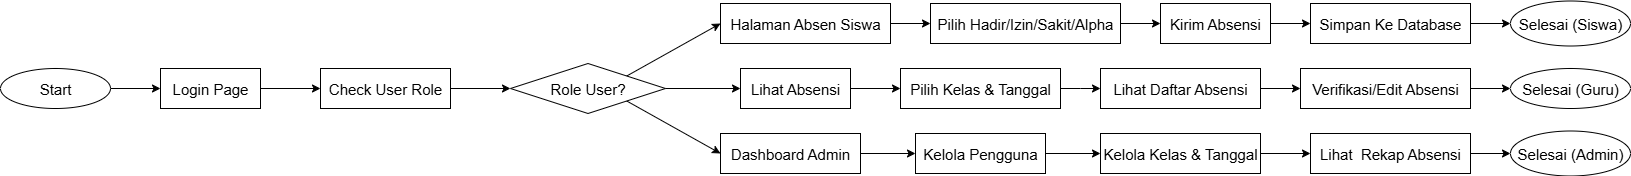

The diagram above was exported from draw.io. Its source (the exported page's mxGraphModel, read from the mxfile embedded in the PNG):
<mxGraphModel dx="2084" dy="1054" grid="1" gridSize="10" guides="1" tooltips="1" connect="1" arrows="1" fold="1" page="1" pageScale="1" pageWidth="1169" pageHeight="827" math="0" shadow="0">
  <root>
    <mxCell id="0" />
    <mxCell id="1" parent="0" />
    <mxCell id="9Q7yblB2hYeJlq0stGcD-1" value="&lt;font style=&quot;font-size: 15px;&quot;&gt;Start&lt;/font&gt;" style="ellipse;whiteSpace=wrap;html=1;" vertex="1" parent="1">
      <mxGeometry x="20" y="295" width="110" height="40" as="geometry" />
    </mxCell>
    <mxCell id="9Q7yblB2hYeJlq0stGcD-4" value="" style="endArrow=classic;html=1;rounded=0;entryX=0;entryY=0.5;entryDx=0;entryDy=0;exitX=1;exitY=0.5;exitDx=0;exitDy=0;" edge="1" parent="1" source="9Q7yblB2hYeJlq0stGcD-1" target="9Q7yblB2hYeJlq0stGcD-5">
      <mxGeometry width="50" height="50" relative="1" as="geometry">
        <mxPoint x="140" y="315" as="sourcePoint" />
        <mxPoint x="310" y="150" as="targetPoint" />
      </mxGeometry>
    </mxCell>
    <mxCell id="9Q7yblB2hYeJlq0stGcD-5" value="&lt;font style=&quot;font-size: 15px;&quot;&gt;Login Page&lt;/font&gt;" style="rounded=0;whiteSpace=wrap;html=1;" vertex="1" parent="1">
      <mxGeometry x="180" y="295" width="100" height="40" as="geometry" />
    </mxCell>
    <mxCell id="9Q7yblB2hYeJlq0stGcD-6" value="" style="endArrow=classic;html=1;rounded=0;exitX=1;exitY=0.5;exitDx=0;exitDy=0;entryX=0;entryY=0.5;entryDx=0;entryDy=0;" edge="1" parent="1" source="9Q7yblB2hYeJlq0stGcD-5" target="9Q7yblB2hYeJlq0stGcD-7">
      <mxGeometry width="50" height="50" relative="1" as="geometry">
        <mxPoint x="420" y="260" as="sourcePoint" />
        <mxPoint x="400" y="260" as="targetPoint" />
        <Array as="points" />
      </mxGeometry>
    </mxCell>
    <mxCell id="9Q7yblB2hYeJlq0stGcD-7" value="&lt;span style=&quot;font-size: 15px;&quot;&gt;&lt;font style=&quot;vertical-align: inherit;&quot;&gt;&lt;font style=&quot;vertical-align: inherit;&quot;&gt;Check User Role&lt;/font&gt;&lt;/font&gt;&lt;/span&gt;" style="rounded=0;whiteSpace=wrap;html=1;" vertex="1" parent="1">
      <mxGeometry x="340" y="295" width="130" height="40" as="geometry" />
    </mxCell>
    <mxCell id="9Q7yblB2hYeJlq0stGcD-8" value="&lt;font style=&quot;font-size: 15px;&quot;&gt;Role User?&lt;/font&gt;" style="rhombus;whiteSpace=wrap;html=1;" vertex="1" parent="1">
      <mxGeometry x="530" y="290" width="155" height="50" as="geometry" />
    </mxCell>
    <mxCell id="9Q7yblB2hYeJlq0stGcD-9" value="" style="endArrow=classic;html=1;rounded=0;entryX=0;entryY=0.5;entryDx=0;entryDy=0;exitX=1;exitY=0.5;exitDx=0;exitDy=0;" edge="1" parent="1" source="9Q7yblB2hYeJlq0stGcD-7" target="9Q7yblB2hYeJlq0stGcD-8">
      <mxGeometry width="50" height="50" relative="1" as="geometry">
        <mxPoint x="480" y="315" as="sourcePoint" />
        <mxPoint x="430" y="310" as="targetPoint" />
      </mxGeometry>
    </mxCell>
    <mxCell id="9Q7yblB2hYeJlq0stGcD-10" value="&lt;span style=&quot;font-size: 15px;&quot;&gt;Lihat Absensi&lt;/span&gt;" style="rounded=0;whiteSpace=wrap;html=1;" vertex="1" parent="1">
      <mxGeometry x="760" y="295" width="110" height="40" as="geometry" />
    </mxCell>
    <mxCell id="9Q7yblB2hYeJlq0stGcD-11" value="&lt;span style=&quot;font-size: 15px;&quot;&gt;Dashboard Admin&lt;/span&gt;" style="rounded=0;whiteSpace=wrap;html=1;" vertex="1" parent="1">
      <mxGeometry x="740" y="360" width="140" height="40" as="geometry" />
    </mxCell>
    <mxCell id="9Q7yblB2hYeJlq0stGcD-12" value="&lt;span style=&quot;font-size: 15px;&quot;&gt;Halaman Absen Siswa&lt;/span&gt;" style="rounded=0;whiteSpace=wrap;html=1;" vertex="1" parent="1">
      <mxGeometry x="740" y="230" width="170" height="40" as="geometry" />
    </mxCell>
    <mxCell id="9Q7yblB2hYeJlq0stGcD-13" value="" style="endArrow=classic;html=1;rounded=0;entryX=0;entryY=0.5;entryDx=0;entryDy=0;exitX=1;exitY=0;exitDx=0;exitDy=0;" edge="1" parent="1" source="9Q7yblB2hYeJlq0stGcD-8" target="9Q7yblB2hYeJlq0stGcD-12">
      <mxGeometry width="50" height="50" relative="1" as="geometry">
        <mxPoint x="520" y="390" as="sourcePoint" />
        <mxPoint x="570" y="340" as="targetPoint" />
      </mxGeometry>
    </mxCell>
    <mxCell id="9Q7yblB2hYeJlq0stGcD-14" value="" style="endArrow=classic;html=1;rounded=0;exitX=1;exitY=0.5;exitDx=0;exitDy=0;entryX=0;entryY=0.5;entryDx=0;entryDy=0;" edge="1" parent="1" source="9Q7yblB2hYeJlq0stGcD-8" target="9Q7yblB2hYeJlq0stGcD-10">
      <mxGeometry width="50" height="50" relative="1" as="geometry">
        <mxPoint x="520" y="390" as="sourcePoint" />
        <mxPoint x="570" y="340" as="targetPoint" />
      </mxGeometry>
    </mxCell>
    <mxCell id="9Q7yblB2hYeJlq0stGcD-15" value="" style="endArrow=classic;html=1;rounded=0;exitX=1;exitY=1;exitDx=0;exitDy=0;entryX=0;entryY=0.5;entryDx=0;entryDy=0;" edge="1" parent="1" source="9Q7yblB2hYeJlq0stGcD-8" target="9Q7yblB2hYeJlq0stGcD-11">
      <mxGeometry width="50" height="50" relative="1" as="geometry">
        <mxPoint x="520" y="390" as="sourcePoint" />
        <mxPoint x="570" y="340" as="targetPoint" />
      </mxGeometry>
    </mxCell>
    <mxCell id="9Q7yblB2hYeJlq0stGcD-16" value="&lt;span style=&quot;font-size: 15px;&quot;&gt;Pilih Kelas &amp;amp; Tanggal&lt;/span&gt;" style="rounded=0;whiteSpace=wrap;html=1;" vertex="1" parent="1">
      <mxGeometry x="920" y="295" width="160" height="40" as="geometry" />
    </mxCell>
    <mxCell id="9Q7yblB2hYeJlq0stGcD-17" value="" style="endArrow=classic;html=1;rounded=0;exitX=1;exitY=0.5;exitDx=0;exitDy=0;entryX=0;entryY=0.5;entryDx=0;entryDy=0;" edge="1" parent="1" source="9Q7yblB2hYeJlq0stGcD-10" target="9Q7yblB2hYeJlq0stGcD-16">
      <mxGeometry width="50" height="50" relative="1" as="geometry">
        <mxPoint x="520" y="390" as="sourcePoint" />
        <mxPoint x="570" y="340" as="targetPoint" />
      </mxGeometry>
    </mxCell>
    <mxCell id="9Q7yblB2hYeJlq0stGcD-18" value="&lt;span style=&quot;font-size: 15px;&quot;&gt;Kelola Pengguna&lt;/span&gt;" style="rounded=0;whiteSpace=wrap;html=1;" vertex="1" parent="1">
      <mxGeometry x="935" y="360" width="130" height="40" as="geometry" />
    </mxCell>
    <mxCell id="9Q7yblB2hYeJlq0stGcD-19" value="&lt;span style=&quot;font-size: 15px;&quot;&gt;Pilih Hadir/Izin/Sakit/Alpha&lt;/span&gt;" style="rounded=0;whiteSpace=wrap;html=1;" vertex="1" parent="1">
      <mxGeometry x="950" y="230" width="190" height="40" as="geometry" />
    </mxCell>
    <mxCell id="9Q7yblB2hYeJlq0stGcD-20" value="&lt;span style=&quot;font-size: 15px;&quot;&gt;Lihat Daftar Absensi&lt;/span&gt;" style="rounded=0;whiteSpace=wrap;html=1;" vertex="1" parent="1">
      <mxGeometry x="1120" y="295" width="160" height="40" as="geometry" />
    </mxCell>
    <mxCell id="9Q7yblB2hYeJlq0stGcD-21" value="&lt;span style=&quot;font-size: 15px;&quot;&gt;Kelola Kelas &amp;amp; Tanggal&lt;/span&gt;" style="rounded=0;whiteSpace=wrap;html=1;" vertex="1" parent="1">
      <mxGeometry x="1120" y="360" width="160" height="40" as="geometry" />
    </mxCell>
    <mxCell id="9Q7yblB2hYeJlq0stGcD-22" value="&lt;span style=&quot;font-size: 15px;&quot;&gt;Kirim Absensi&lt;/span&gt;" style="rounded=0;whiteSpace=wrap;html=1;" vertex="1" parent="1">
      <mxGeometry x="1180" y="230" width="110" height="40" as="geometry" />
    </mxCell>
    <mxCell id="9Q7yblB2hYeJlq0stGcD-23" value="&lt;span style=&quot;font-size: 15px;&quot;&gt;Lihat&amp;nbsp; Rekap Absensi&lt;/span&gt;" style="rounded=0;whiteSpace=wrap;html=1;" vertex="1" parent="1">
      <mxGeometry x="1330" y="360" width="160" height="40" as="geometry" />
    </mxCell>
    <mxCell id="9Q7yblB2hYeJlq0stGcD-24" value="&lt;span style=&quot;font-size: 15px;&quot;&gt;Verifikasi/Edit Absensi&lt;/span&gt;" style="rounded=0;whiteSpace=wrap;html=1;" vertex="1" parent="1">
      <mxGeometry x="1320" y="295" width="170" height="40" as="geometry" />
    </mxCell>
    <mxCell id="9Q7yblB2hYeJlq0stGcD-25" value="&lt;span style=&quot;font-size: 15px;&quot;&gt;Simpan Ke Database&lt;/span&gt;" style="rounded=0;whiteSpace=wrap;html=1;" vertex="1" parent="1">
      <mxGeometry x="1330" y="230" width="160" height="40" as="geometry" />
    </mxCell>
    <mxCell id="9Q7yblB2hYeJlq0stGcD-26" value="&lt;span style=&quot;font-size: 15px;&quot;&gt;Selesai (Siswa)&lt;/span&gt;" style="ellipse;whiteSpace=wrap;html=1;" vertex="1" parent="1">
      <mxGeometry x="1530" y="227.5" width="120" height="45" as="geometry" />
    </mxCell>
    <mxCell id="9Q7yblB2hYeJlq0stGcD-27" value="&lt;span style=&quot;font-size: 15px;&quot;&gt;Selesai (Guru)&lt;/span&gt;" style="ellipse;whiteSpace=wrap;html=1;" vertex="1" parent="1">
      <mxGeometry x="1530" y="295" width="120" height="40" as="geometry" />
    </mxCell>
    <mxCell id="9Q7yblB2hYeJlq0stGcD-28" value="&lt;span style=&quot;font-size: 15px;&quot;&gt;Selesai (Admin)&lt;/span&gt;" style="ellipse;whiteSpace=wrap;html=1;" vertex="1" parent="1">
      <mxGeometry x="1530" y="357.5" width="120" height="45" as="geometry" />
    </mxCell>
    <mxCell id="9Q7yblB2hYeJlq0stGcD-29" value="" style="endArrow=classic;html=1;rounded=0;exitX=1;exitY=0.5;exitDx=0;exitDy=0;entryX=0;entryY=0.5;entryDx=0;entryDy=0;" edge="1" parent="1" source="9Q7yblB2hYeJlq0stGcD-12" target="9Q7yblB2hYeJlq0stGcD-19">
      <mxGeometry width="50" height="50" relative="1" as="geometry">
        <mxPoint x="1020" y="370" as="sourcePoint" />
        <mxPoint x="1070" y="320" as="targetPoint" />
      </mxGeometry>
    </mxCell>
    <mxCell id="9Q7yblB2hYeJlq0stGcD-30" value="" style="endArrow=classic;html=1;rounded=0;exitX=1;exitY=0.5;exitDx=0;exitDy=0;entryX=0;entryY=0.5;entryDx=0;entryDy=0;" edge="1" parent="1" source="9Q7yblB2hYeJlq0stGcD-11" target="9Q7yblB2hYeJlq0stGcD-18">
      <mxGeometry width="50" height="50" relative="1" as="geometry">
        <mxPoint x="1020" y="370" as="sourcePoint" />
        <mxPoint x="1070" y="320" as="targetPoint" />
      </mxGeometry>
    </mxCell>
    <mxCell id="9Q7yblB2hYeJlq0stGcD-31" value="" style="endArrow=classic;html=1;rounded=0;exitX=1;exitY=0.5;exitDx=0;exitDy=0;entryX=0;entryY=0.5;entryDx=0;entryDy=0;" edge="1" parent="1" source="9Q7yblB2hYeJlq0stGcD-19" target="9Q7yblB2hYeJlq0stGcD-22">
      <mxGeometry width="50" height="50" relative="1" as="geometry">
        <mxPoint x="1020" y="370" as="sourcePoint" />
        <mxPoint x="1070" y="320" as="targetPoint" />
      </mxGeometry>
    </mxCell>
    <mxCell id="9Q7yblB2hYeJlq0stGcD-32" value="" style="endArrow=classic;html=1;rounded=0;exitX=1;exitY=0.5;exitDx=0;exitDy=0;entryX=0;entryY=0.5;entryDx=0;entryDy=0;" edge="1" parent="1" source="9Q7yblB2hYeJlq0stGcD-16" target="9Q7yblB2hYeJlq0stGcD-20">
      <mxGeometry width="50" height="50" relative="1" as="geometry">
        <mxPoint x="1020" y="370" as="sourcePoint" />
        <mxPoint x="1070" y="320" as="targetPoint" />
        <Array as="points">
          <mxPoint x="1100" y="315" />
        </Array>
      </mxGeometry>
    </mxCell>
    <mxCell id="9Q7yblB2hYeJlq0stGcD-33" value="" style="endArrow=classic;html=1;rounded=0;exitX=1;exitY=0.5;exitDx=0;exitDy=0;entryX=0;entryY=0.5;entryDx=0;entryDy=0;" edge="1" parent="1" source="9Q7yblB2hYeJlq0stGcD-18" target="9Q7yblB2hYeJlq0stGcD-21">
      <mxGeometry width="50" height="50" relative="1" as="geometry">
        <mxPoint x="1020" y="370" as="sourcePoint" />
        <mxPoint x="1070" y="320" as="targetPoint" />
      </mxGeometry>
    </mxCell>
    <mxCell id="9Q7yblB2hYeJlq0stGcD-34" value="" style="endArrow=classic;html=1;rounded=0;exitX=1;exitY=0.5;exitDx=0;exitDy=0;entryX=0;entryY=0.5;entryDx=0;entryDy=0;" edge="1" parent="1" source="9Q7yblB2hYeJlq0stGcD-20" target="9Q7yblB2hYeJlq0stGcD-24">
      <mxGeometry width="50" height="50" relative="1" as="geometry">
        <mxPoint x="1250" y="385" as="sourcePoint" />
        <mxPoint x="1300" y="335" as="targetPoint" />
      </mxGeometry>
    </mxCell>
    <mxCell id="9Q7yblB2hYeJlq0stGcD-35" value="" style="endArrow=classic;html=1;rounded=0;exitX=1;exitY=0.5;exitDx=0;exitDy=0;entryX=0;entryY=0.5;entryDx=0;entryDy=0;" edge="1" parent="1" source="9Q7yblB2hYeJlq0stGcD-22" target="9Q7yblB2hYeJlq0stGcD-25">
      <mxGeometry width="50" height="50" relative="1" as="geometry">
        <mxPoint x="1020" y="370" as="sourcePoint" />
        <mxPoint x="1070" y="320" as="targetPoint" />
      </mxGeometry>
    </mxCell>
    <mxCell id="9Q7yblB2hYeJlq0stGcD-37" value="" style="endArrow=classic;html=1;rounded=0;exitX=1;exitY=0.5;exitDx=0;exitDy=0;entryX=0;entryY=0.5;entryDx=0;entryDy=0;" edge="1" parent="1" source="9Q7yblB2hYeJlq0stGcD-21" target="9Q7yblB2hYeJlq0stGcD-23">
      <mxGeometry width="50" height="50" relative="1" as="geometry">
        <mxPoint x="1020" y="370" as="sourcePoint" />
        <mxPoint x="1070" y="320" as="targetPoint" />
      </mxGeometry>
    </mxCell>
    <mxCell id="9Q7yblB2hYeJlq0stGcD-38" value="" style="endArrow=classic;html=1;rounded=0;exitX=1;exitY=0.5;exitDx=0;exitDy=0;entryX=0;entryY=0.5;entryDx=0;entryDy=0;" edge="1" parent="1" source="9Q7yblB2hYeJlq0stGcD-25" target="9Q7yblB2hYeJlq0stGcD-26">
      <mxGeometry width="50" height="50" relative="1" as="geometry">
        <mxPoint x="1490" y="230" as="sourcePoint" />
        <mxPoint x="1540" y="180" as="targetPoint" />
        <Array as="points" />
      </mxGeometry>
    </mxCell>
    <mxCell id="9Q7yblB2hYeJlq0stGcD-39" value="" style="endArrow=classic;html=1;rounded=0;exitX=1;exitY=0.5;exitDx=0;exitDy=0;entryX=0;entryY=0.5;entryDx=0;entryDy=0;" edge="1" parent="1" source="9Q7yblB2hYeJlq0stGcD-24" target="9Q7yblB2hYeJlq0stGcD-27">
      <mxGeometry width="50" height="50" relative="1" as="geometry">
        <mxPoint x="1500" y="380" as="sourcePoint" />
        <mxPoint x="1550" y="330" as="targetPoint" />
      </mxGeometry>
    </mxCell>
    <mxCell id="9Q7yblB2hYeJlq0stGcD-40" value="" style="endArrow=classic;html=1;rounded=0;entryX=0;entryY=0.5;entryDx=0;entryDy=0;exitX=1;exitY=0.5;exitDx=0;exitDy=0;" edge="1" parent="1" source="9Q7yblB2hYeJlq0stGcD-23" target="9Q7yblB2hYeJlq0stGcD-28">
      <mxGeometry width="50" height="50" relative="1" as="geometry">
        <mxPoint x="1490" y="430" as="sourcePoint" />
        <mxPoint x="1560.7106781186549" y="380" as="targetPoint" />
      </mxGeometry>
    </mxCell>
  </root>
</mxGraphModel>